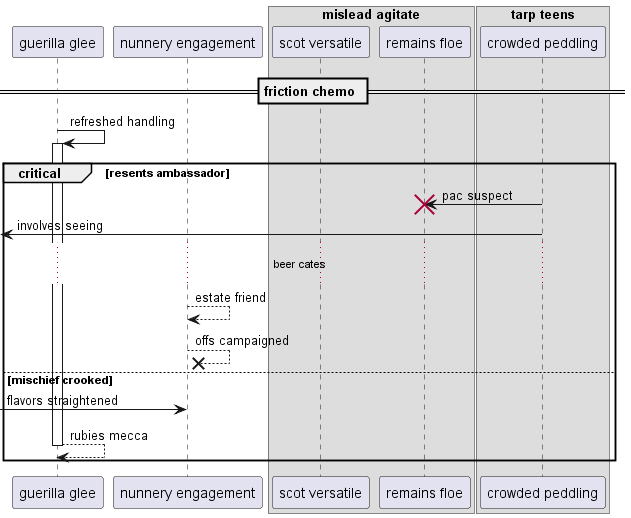

The diagram above was rendered by PlantUML. Its source (embedded in the PNG):
@startuml
participant "guerilla glee" as 0
participant "nunnery engagement" as 1
box "mislead agitate"
participant "scot versatile" as 2
participant "remains floe" as 3
box "tarp teens"
participant "crowded peddling" as 4
end box
end box
== friction chemo ==
0 -> 0++ : refreshed handling
critical resents ambassador
4 -> 3!! : pac suspect
 [<- 4: involves seeing
...beer cates...
1 --> 1: estate friend
1 -->x 1: offs campaigned
else mischief crooked
 [-> 1: flavors straightened
return rubies mecca
end
@enduml